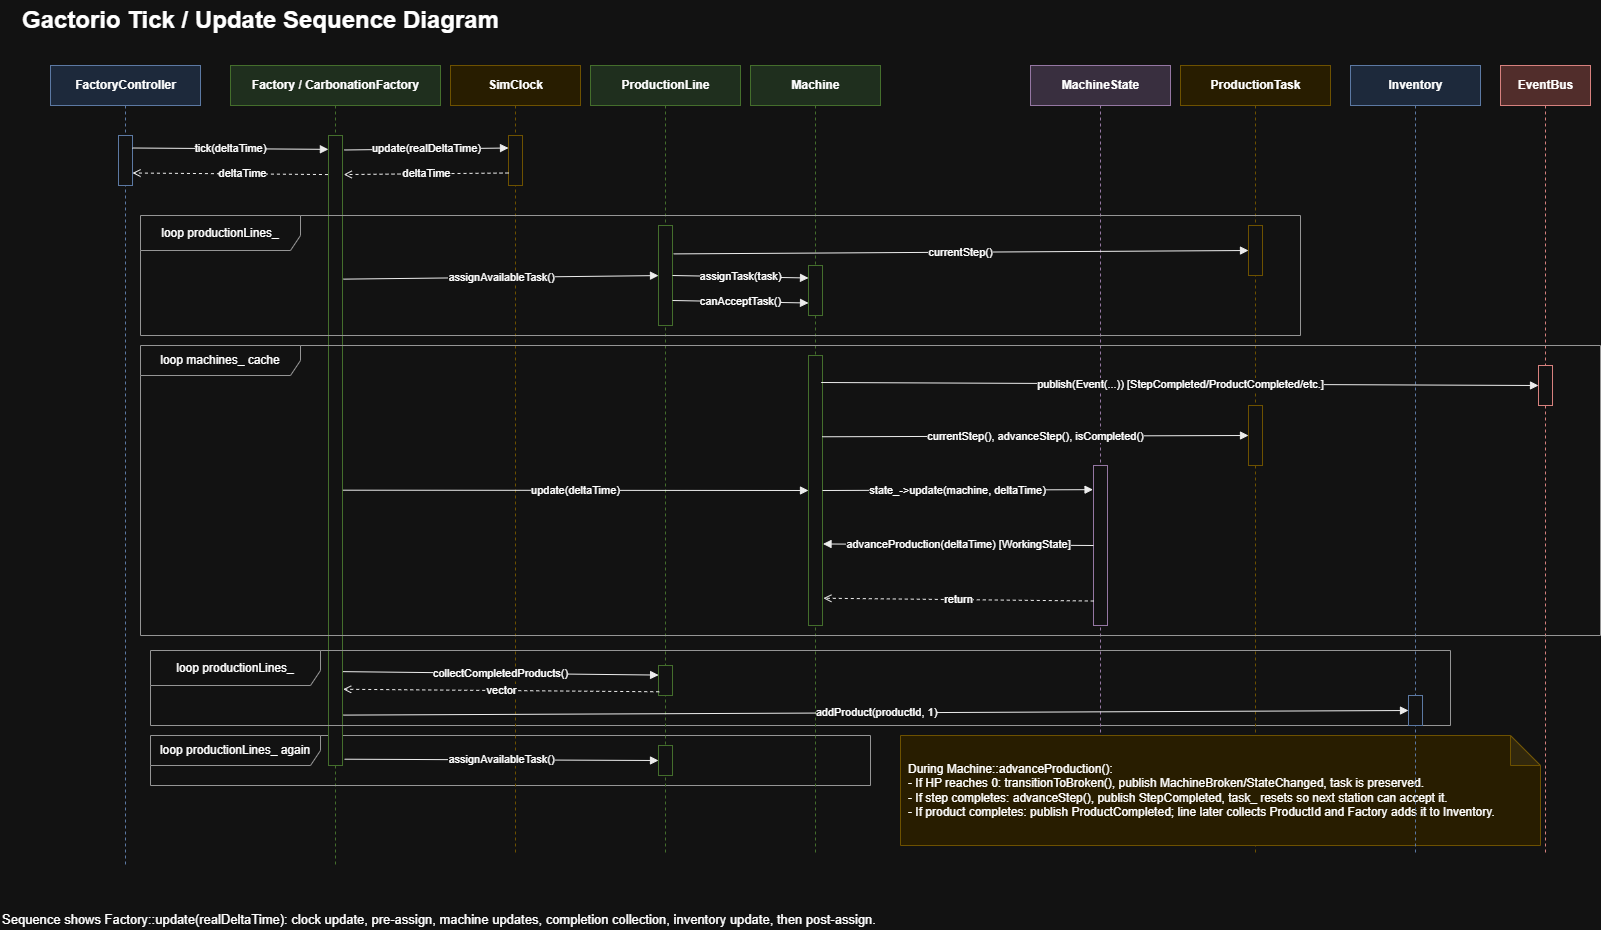

The diagram above was exported from draw.io. Its source (the exported page's mxGraphModel, read from the mxfile embedded in the PNG):
<mxGraphModel dx="1645" dy="962" grid="1" gridSize="10" guides="1" tooltips="1" connect="1" arrows="1" fold="1" page="1" pageScale="1" pageWidth="1900" pageHeight="1350" math="0" shadow="0">
  <root>
    <mxCell id="0" />
    <mxCell id="1" parent="0" />
    <mxCell id="title" parent="1" style="text;html=1;strokeColor=none;fillColor=none;fontSize=24;fontStyle=1;align=left;verticalAlign=middle;" value="Gactorio Tick / Update Sequence Diagram" vertex="1">
      <mxGeometry height="40" width="560" x="40" y="25" as="geometry" />
    </mxCell>
    <mxCell id="p-controller" parent="1" style="shape=umlLifeline;perimeter=lifelinePerimeter;html=1;container=1;collapsible=0;recursiveResize=0;outlineConnect=0;fillColor=#dae8fc;strokeColor=#6c8ebf;fontStyle=1;" value="FactoryController" vertex="1">
      <mxGeometry height="800" width="150" x="70" y="90" as="geometry" />
    </mxCell>
    <mxCell id="a-controller" parent="p-controller" style="rounded=0;whiteSpace=wrap;html=1;fillColor=#ffffff;strokeColor=#6c8ebf;" value="" vertex="1">
      <mxGeometry height="50" width="14" x="68" y="70" as="geometry" />
    </mxCell>
    <mxCell id="p-factory" parent="1" style="shape=umlLifeline;perimeter=lifelinePerimeter;html=1;container=1;collapsible=0;recursiveResize=0;outlineConnect=0;fillColor=#d5e8d4;strokeColor=#82b366;fontStyle=1;" value="Factory / CarbonationFactory" vertex="1">
      <mxGeometry height="800" width="210" x="250" y="90" as="geometry" />
    </mxCell>
    <mxCell id="loop4" parent="p-factory" style="shape=umlFrame;whiteSpace=wrap;html=1;pointerEvents=0;fillColor=none;strokeColor=#666666;width=170;height=30;" value="loop productionLines_ again" vertex="1">
      <mxGeometry height="50" width="720" x="-80" y="670" as="geometry" />
    </mxCell>
    <mxCell id="a-factory" parent="p-factory" style="rounded=0;whiteSpace=wrap;html=1;fillColor=#ffffff;strokeColor=#82b366;" value="" vertex="1">
      <mxGeometry height="630" width="14" x="98" y="70" as="geometry" />
    </mxCell>
    <mxCell id="loop3" parent="p-factory" style="shape=umlFrame;whiteSpace=wrap;html=1;pointerEvents=0;fillColor=none;strokeColor=#666666;width=170;height=35;" value="loop productionLines_" vertex="1">
      <mxGeometry height="75" width="1300" x="-80" y="585" as="geometry" />
    </mxCell>
    <mxCell id="p-clock" parent="1" style="shape=umlLifeline;perimeter=lifelinePerimeter;html=1;container=1;collapsible=0;recursiveResize=0;outlineConnect=0;fillColor=#fff2cc;strokeColor=#d6b656;fontStyle=1;" value="SimClock" vertex="1">
      <mxGeometry height="790" width="130" x="470" y="90" as="geometry" />
    </mxCell>
    <mxCell id="a-clock" parent="p-clock" style="rounded=0;whiteSpace=wrap;html=1;fillColor=#ffffff;strokeColor=#d6b656;" value="" vertex="1">
      <mxGeometry height="50" width="14" x="58" y="70" as="geometry" />
    </mxCell>
    <mxCell id="p-line" parent="1" style="shape=umlLifeline;perimeter=lifelinePerimeter;html=1;container=1;collapsible=0;recursiveResize=0;outlineConnect=0;fillColor=#d5e8d4;strokeColor=#82b366;fontStyle=1;" value="ProductionLine" vertex="1">
      <mxGeometry height="790" width="150" x="610" y="90" as="geometry" />
    </mxCell>
    <mxCell id="a-line2" parent="p-line" style="rounded=0;whiteSpace=wrap;html=1;fillColor=#ffffff;strokeColor=#82b366;" value="" vertex="1">
      <mxGeometry height="30" width="14" x="68" y="600" as="geometry" />
    </mxCell>
    <mxCell id="a-line3" parent="p-line" style="rounded=0;whiteSpace=wrap;html=1;fillColor=#ffffff;strokeColor=#82b366;" value="" vertex="1">
      <mxGeometry height="30" width="14" x="68" y="680" as="geometry" />
    </mxCell>
    <mxCell id="p-machine" parent="1" style="shape=umlLifeline;perimeter=lifelinePerimeter;html=1;container=1;collapsible=0;recursiveResize=0;outlineConnect=0;fillColor=#d5e8d4;strokeColor=#82b366;fontStyle=1;" value="Machine" vertex="1">
      <mxGeometry height="790" width="130" x="770" y="90" as="geometry" />
    </mxCell>
    <mxCell id="a-machine-assign" parent="p-machine" style="rounded=0;whiteSpace=wrap;html=1;fillColor=#ffffff;strokeColor=#82b366;" value="" vertex="1">
      <mxGeometry height="50" width="14" x="58" y="200" as="geometry" />
    </mxCell>
    <mxCell id="a-machine-update" parent="p-machine" style="rounded=0;whiteSpace=wrap;html=1;fillColor=#ffffff;strokeColor=#82b366;" value="" vertex="1">
      <mxGeometry height="270" width="14" x="58" y="290" as="geometry" />
    </mxCell>
    <mxCell id="p-state" parent="1" style="shape=umlLifeline;perimeter=lifelinePerimeter;html=1;container=1;collapsible=0;recursiveResize=0;outlineConnect=0;fillColor=#e1d5e7;strokeColor=#9673a6;fontStyle=1;" value="MachineState" vertex="1">
      <mxGeometry height="780" width="140" x="1050" y="90" as="geometry" />
    </mxCell>
    <mxCell id="a-state" parent="p-state" style="rounded=0;whiteSpace=wrap;html=1;fillColor=#ffffff;strokeColor=#9673a6;" value="" vertex="1">
      <mxGeometry height="160" width="14" x="63" y="400" as="geometry" />
    </mxCell>
    <mxCell id="p-task" parent="1" style="shape=umlLifeline;perimeter=lifelinePerimeter;html=1;container=1;collapsible=0;recursiveResize=0;outlineConnect=0;fillColor=#fff2cc;strokeColor=#d6b656;fontStyle=1;" value="ProductionTask" vertex="1">
      <mxGeometry height="790" width="150" x="1200" y="90" as="geometry" />
    </mxCell>
    <mxCell id="czG9Vu9HLK1_0C7cOm9n-2" parent="p-task" style="rounded=0;whiteSpace=wrap;html=1;fillColor=#ffffff;strokeColor=#d6b656;" value="" vertex="1">
      <mxGeometry height="50" width="14" x="68" y="160" as="geometry" />
    </mxCell>
    <mxCell id="a-task" parent="p-task" style="rounded=0;whiteSpace=wrap;html=1;fillColor=#ffffff;strokeColor=#d6b656;" value="" vertex="1">
      <mxGeometry height="60" width="14" x="68" y="340" as="geometry" />
    </mxCell>
    <mxCell id="alt-note" parent="p-task" style="shape=note;whiteSpace=wrap;html=1;backgroundOutline=1;darkOpacity=0.05;fillColor=#fff2cc;strokeColor=#d6b656;align=left;spacing=8;" value="During Machine::advanceProduction():&#10;- If HP reaches 0: transitionToBroken(), publish MachineBroken/StateChanged, task is preserved.&#10;- If step completes: advanceStep(), publish StepCompleted, task_ resets so next station can accept it.&#10;- If product completes: publish ProductCompleted; line later collects ProductId and Factory adds it to Inventory." vertex="1">
      <mxGeometry height="110" width="640" x="-280" y="670" as="geometry" />
    </mxCell>
    <mxCell id="p-inventory" parent="1" style="shape=umlLifeline;perimeter=lifelinePerimeter;html=1;container=1;collapsible=0;recursiveResize=0;outlineConnect=0;fillColor=#dae8fc;strokeColor=#6c8ebf;fontStyle=1;" value="Inventory" vertex="1">
      <mxGeometry height="790" width="130" x="1370" y="90" as="geometry" />
    </mxCell>
    <mxCell id="a-inventory" parent="p-inventory" style="rounded=0;whiteSpace=wrap;html=1;fillColor=#ffffff;strokeColor=#6c8ebf;" value="" vertex="1">
      <mxGeometry height="30" width="14" x="58" y="630" as="geometry" />
    </mxCell>
    <mxCell id="p-eventbus" parent="1" style="shape=umlLifeline;perimeter=lifelinePerimeter;html=1;container=1;collapsible=0;recursiveResize=0;outlineConnect=0;fillColor=#f8cecc;strokeColor=#b85450;fontStyle=1;" value="EventBus" vertex="1">
      <mxGeometry height="790" width="90" x="1520" y="90" as="geometry" />
    </mxCell>
    <mxCell id="a-eventbus" parent="p-eventbus" style="rounded=0;whiteSpace=wrap;html=1;fillColor=#ffffff;strokeColor=#b85450;" value="" vertex="1">
      <mxGeometry height="40" width="14" x="38" y="300" as="geometry" />
    </mxCell>
    <mxCell id="a-line1" parent="1" style="rounded=0;whiteSpace=wrap;html=1;fillColor=#ffffff;strokeColor=#82b366;" value="" vertex="1">
      <mxGeometry height="100" width="14" x="678" y="250" as="geometry" />
    </mxCell>
    <mxCell id="loop1" parent="1" style="shape=umlFrame;whiteSpace=wrap;html=1;pointerEvents=0;fillColor=none;strokeColor=#666666;width=160;height=35;" value="loop productionLines_" vertex="1">
      <mxGeometry height="120" width="1160" x="160" y="240" as="geometry" />
    </mxCell>
    <mxCell id="m3" edge="1" parent="1" source="a-factory" style="endArrow=block;html=1;rounded=0;strokeColor=#000000;exitX=1.149;exitY=0.99;exitDx=0;exitDy=0;exitPerimeter=0;entryX=0;entryY=0.5;entryDx=0;entryDy=0;" target="a-line3" value="assignAvailableTask()">
      <mxGeometry relative="1" as="geometry">
        <mxPoint x="377.9966666666666" y="1080" as="sourcePoint" />
        <mxPoint x="816" y="1080" as="targetPoint" />
      </mxGeometry>
    </mxCell>
    <mxCell id="m4" edge="1" parent="1" source="a-line1" style="endArrow=block;html=1;rounded=0;strokeColor=#000000;exitX=1;exitY=0.75;exitDx=0;exitDy=0;entryX=0;entryY=0.75;entryDx=0;entryDy=0;" target="a-machine-assign" value="canAcceptTask()">
      <mxGeometry relative="1" as="geometry">
        <mxPoint x="840.0048837209301" y="470.0000000000002" as="sourcePoint" />
        <mxPoint x="1059.47" y="470.0000000000002" as="targetPoint" />
      </mxGeometry>
    </mxCell>
    <mxCell id="m5" edge="1" parent="1" source="a-line1" style="endArrow=block;html=1;rounded=0;strokeColor=#000000;exitX=1.083;exitY=0.284;exitDx=0;exitDy=0;exitPerimeter=0;entryX=0;entryY=0.5;entryDx=0;entryDy=0;" target="czG9Vu9HLK1_0C7cOm9n-2" value="currentStep()">
      <mxGeometry relative="1" as="geometry">
        <mxPoint x="820.1666666666667" y="370" as="sourcePoint" />
        <mxPoint x="1480" y="370" as="targetPoint" />
      </mxGeometry>
    </mxCell>
    <mxCell id="m6" edge="1" parent="1" source="a-line1" style="endArrow=block;html=1;rounded=0;strokeColor=#000000;entryX=0;entryY=0.25;entryDx=0;entryDy=0;exitX=1;exitY=0.5;exitDx=0;exitDy=0;" target="a-machine-assign" value="assignTask(task)">
      <mxGeometry relative="1" as="geometry">
        <mxPoint x="818.1666666666667" y="450" as="sourcePoint" />
        <mxPoint x="1038" y="450" as="targetPoint" />
      </mxGeometry>
    </mxCell>
    <mxCell id="loop2" parent="1" style="shape=umlFrame;whiteSpace=wrap;html=1;pointerEvents=0;fillColor=none;strokeColor=#666666;width=160;height=30;" value="loop machines_ cache" vertex="1">
      <mxGeometry height="290" width="1460" x="160" y="370" as="geometry" />
    </mxCell>
    <mxCell id="m7" edge="1" parent="1" source="a-factory" style="endArrow=block;html=1;rounded=0;strokeColor=#000000;exitX=1.029;exitY=0.563;exitDx=0;exitDy=0;exitPerimeter=0;entryX=0;entryY=0.5;entryDx=0;entryDy=0;" target="a-machine-update" value="update(deltaTime)">
      <mxGeometry relative="1" as="geometry">
        <mxPoint x="377.99666666666667" y="820" as="sourcePoint" />
        <mxPoint x="1037.8300000000002" y="820" as="targetPoint" />
      </mxGeometry>
    </mxCell>
    <mxCell id="m8" edge="1" parent="1" source="a-machine-update" style="endArrow=block;html=1;rounded=0;strokeColor=#000000;entryX=-0.032;entryY=0.151;entryDx=0;entryDy=0;exitX=1;exitY=0.5;exitDx=0;exitDy=0;entryPerimeter=0;" target="a-state" value="state_-&gt;update(machine, deltaTime)">
      <mxGeometry relative="1" as="geometry">
        <mxPoint x="1038.1666666666665" y="720" as="sourcePoint" />
        <mxPoint x="1330" y="720" as="targetPoint" />
      </mxGeometry>
    </mxCell>
    <mxCell id="m9" edge="1" parent="1" source="a-state" style="endArrow=block;html=1;rounded=0;strokeColor=#000000;exitX=0;exitY=0.5;exitDx=0;exitDy=0;entryX=1.037;entryY=0.698;entryDx=0;entryDy=0;entryPerimeter=0;" target="a-machine-update" value="advanceProduction(deltaTime) [WorkingState]">
      <mxGeometry relative="1" as="geometry">
        <mxPoint x="1344" y="740" as="sourcePoint" />
        <mxPoint x="1052.1666666666665" y="740" as="targetPoint" />
      </mxGeometry>
    </mxCell>
    <mxCell id="m10" edge="1" parent="1" source="a-machine-update" style="endArrow=block;html=1;rounded=0;strokeColor=#000000;entryX=0;entryY=0.5;entryDx=0;entryDy=0;exitX=0.984;exitY=0.301;exitDx=0;exitDy=0;exitPerimeter=0;" target="a-task" value="currentStep(), advanceStep(), isCompleted()">
      <mxGeometry relative="1" as="geometry">
        <mxPoint x="1037.9966666666664" y="694.58" as="sourcePoint" />
        <mxPoint x="1477.83" y="694.58" as="targetPoint" />
      </mxGeometry>
    </mxCell>
    <mxCell id="m11" edge="1" parent="1" source="a-machine-update" style="endArrow=block;html=1;rounded=0;strokeColor=#000000;exitX=0.905;exitY=0.1;exitDx=0;exitDy=0;exitPerimeter=0;entryX=0;entryY=0.5;entryDx=0;entryDy=0;" target="a-eventbus" value="publish(Event(...)) [StepCompleted/ProductCompleted/etc.]">
      <mxGeometry relative="1" as="geometry">
        <mxPoint x="1038.1666666666665" y="580" as="sourcePoint" />
        <mxPoint x="1838" y="580" as="targetPoint" />
      </mxGeometry>
    </mxCell>
    <mxCell id="m12" edge="1" parent="1" source="a-state" style="endArrow=open;endFill=0;dashed=1;html=1;rounded=0;strokeColor=#000000;exitX=0.021;exitY=0.847;exitDx=0;exitDy=0;entryX=1.063;entryY=0.899;entryDx=0;entryDy=0;entryPerimeter=0;exitPerimeter=0;" target="a-machine-update" value="return">
      <mxGeometry relative="1" as="geometry">
        <mxPoint x="1325" y="780" as="sourcePoint" />
        <mxPoint x="1051.9966666666664" y="780" as="targetPoint" />
      </mxGeometry>
    </mxCell>
    <mxCell id="m13" edge="1" parent="1" source="a-factory" style="endArrow=block;html=1;rounded=0;strokeColor=#000000;exitX=1.029;exitY=0.851;exitDx=0;exitDy=0;exitPerimeter=0;entryX=0.006;entryY=0.319;entryDx=0;entryDy=0;entryPerimeter=0;" target="a-line2" value="collectCompletedProducts()">
      <mxGeometry relative="1" as="geometry">
        <mxPoint x="400" y="920" as="sourcePoint" />
        <mxPoint x="817.8300000000003" y="920" as="targetPoint" />
      </mxGeometry>
    </mxCell>
    <mxCell id="m15" edge="1" parent="1" source="a-factory" style="endArrow=block;html=1;rounded=0;strokeColor=#000000;exitX=1.054;exitY=0.228;exitDx=0;exitDy=0;exitPerimeter=0;" target="a-line1" value="assignAvailableTask()">
      <mxGeometry relative="1" as="geometry">
        <mxPoint x="377.9966666666666" y="410" as="sourcePoint" />
        <mxPoint x="817.8300000000003" y="410" as="targetPoint" />
      </mxGeometry>
    </mxCell>
    <mxCell id="m13r" edge="1" parent="1" source="a-line2" style="endArrow=open;endFill=0;dashed=1;html=1;rounded=0;strokeColor=#000000;entryX=1.048;entryY=0.879;entryDx=0;entryDy=0;entryPerimeter=0;exitX=0.053;exitY=0.876;exitDx=0;exitDy=0;exitPerimeter=0;" target="a-factory" value="vector&lt;ProductId&gt;">
      <mxGeometry relative="1" as="geometry">
        <mxPoint x="810" y="940" as="sourcePoint" />
        <mxPoint x="392.16666666666663" y="940" as="targetPoint" />
      </mxGeometry>
    </mxCell>
    <mxCell id="m1" edge="1" parent="1" source="a-controller" style="endArrow=block;html=1;rounded=0;strokeColor=#000000;entryX=-0.008;entryY=0.022;entryDx=0;entryDy=0;entryPerimeter=0;exitX=1;exitY=0.25;exitDx=0;exitDy=0;" target="a-factory" value="tick(deltaTime)">
      <mxGeometry relative="1" as="geometry">
        <mxPoint x="129.99666666666664" y="230" as="sourcePoint" />
        <mxPoint x="369.8300000000001" y="230" as="targetPoint" />
      </mxGeometry>
    </mxCell>
    <mxCell id="m16" edge="1" parent="1" source="a-factory" style="endArrow=open;endFill=0;dashed=1;html=1;rounded=0;strokeColor=#000000;entryX=1;entryY=0.75;entryDx=0;entryDy=0;exitX=-0.04;exitY=0.062;exitDx=0;exitDy=0;exitPerimeter=0;" target="a-controller" value="deltaTime">
      <mxGeometry relative="1" x="-0.1298" as="geometry">
        <mxPoint as="offset" />
        <mxPoint x="380.18" y="280" as="sourcePoint" />
        <mxPoint x="140.00352941176465" y="280" as="targetPoint" />
      </mxGeometry>
    </mxCell>
    <mxCell id="m2" edge="1" parent="1" source="a-factory" style="endArrow=block;html=1;rounded=0;strokeColor=#000000;entryX=0;entryY=0.25;entryDx=0;entryDy=0;exitX=1.119;exitY=0.023;exitDx=0;exitDy=0;exitPerimeter=0;" target="a-clock" value="update(realDeltaTime)">
      <mxGeometry relative="1" as="geometry">
        <mxPoint x="379.9966666666666" y="250" as="sourcePoint" />
        <mxPoint x="609.8300000000002" y="250" as="targetPoint" />
      </mxGeometry>
    </mxCell>
    <mxCell id="m2r" edge="1" parent="1" source="a-clock" style="endArrow=open;endFill=0;dashed=1;html=1;rounded=0;strokeColor=#000000;entryX=1.087;entryY=0.062;entryDx=0;entryDy=0;entryPerimeter=0;exitX=0;exitY=0.75;exitDx=0;exitDy=0;" target="a-factory" value="deltaTime">
      <mxGeometry relative="1" as="geometry">
        <mxPoint x="619.8300000000003" y="270" as="sourcePoint" />
        <mxPoint x="389.9966666666666" y="270" as="targetPoint" />
      </mxGeometry>
    </mxCell>
    <mxCell id="m14" edge="1" parent="1" source="a-factory" style="endArrow=block;html=1;rounded=0;strokeColor=#000000;exitX=1.048;exitY=0.92;exitDx=0;exitDy=0;exitPerimeter=0;entryX=0;entryY=0.5;entryDx=0;entryDy=0;" target="a-inventory" value="addProduct(productId, 1)">
      <mxGeometry relative="1" as="geometry">
        <mxPoint x="417.99666666666667" y="980" as="sourcePoint" />
        <mxPoint x="1737.83" y="980" as="targetPoint" />
      </mxGeometry>
    </mxCell>
    <mxCell id="legend" parent="1" style="text;html=1;strokeColor=none;fillColor=none;fontSize=13;align=left;" value="Sequence shows Factory::update(realDeltaTime): clock update, pre-assign, machine updates, completion collection, inventory update, then post-assign." vertex="1">
      <mxGeometry height="25" width="980" x="20" y="930" as="geometry" />
    </mxCell>
  </root>
</mxGraphModel>